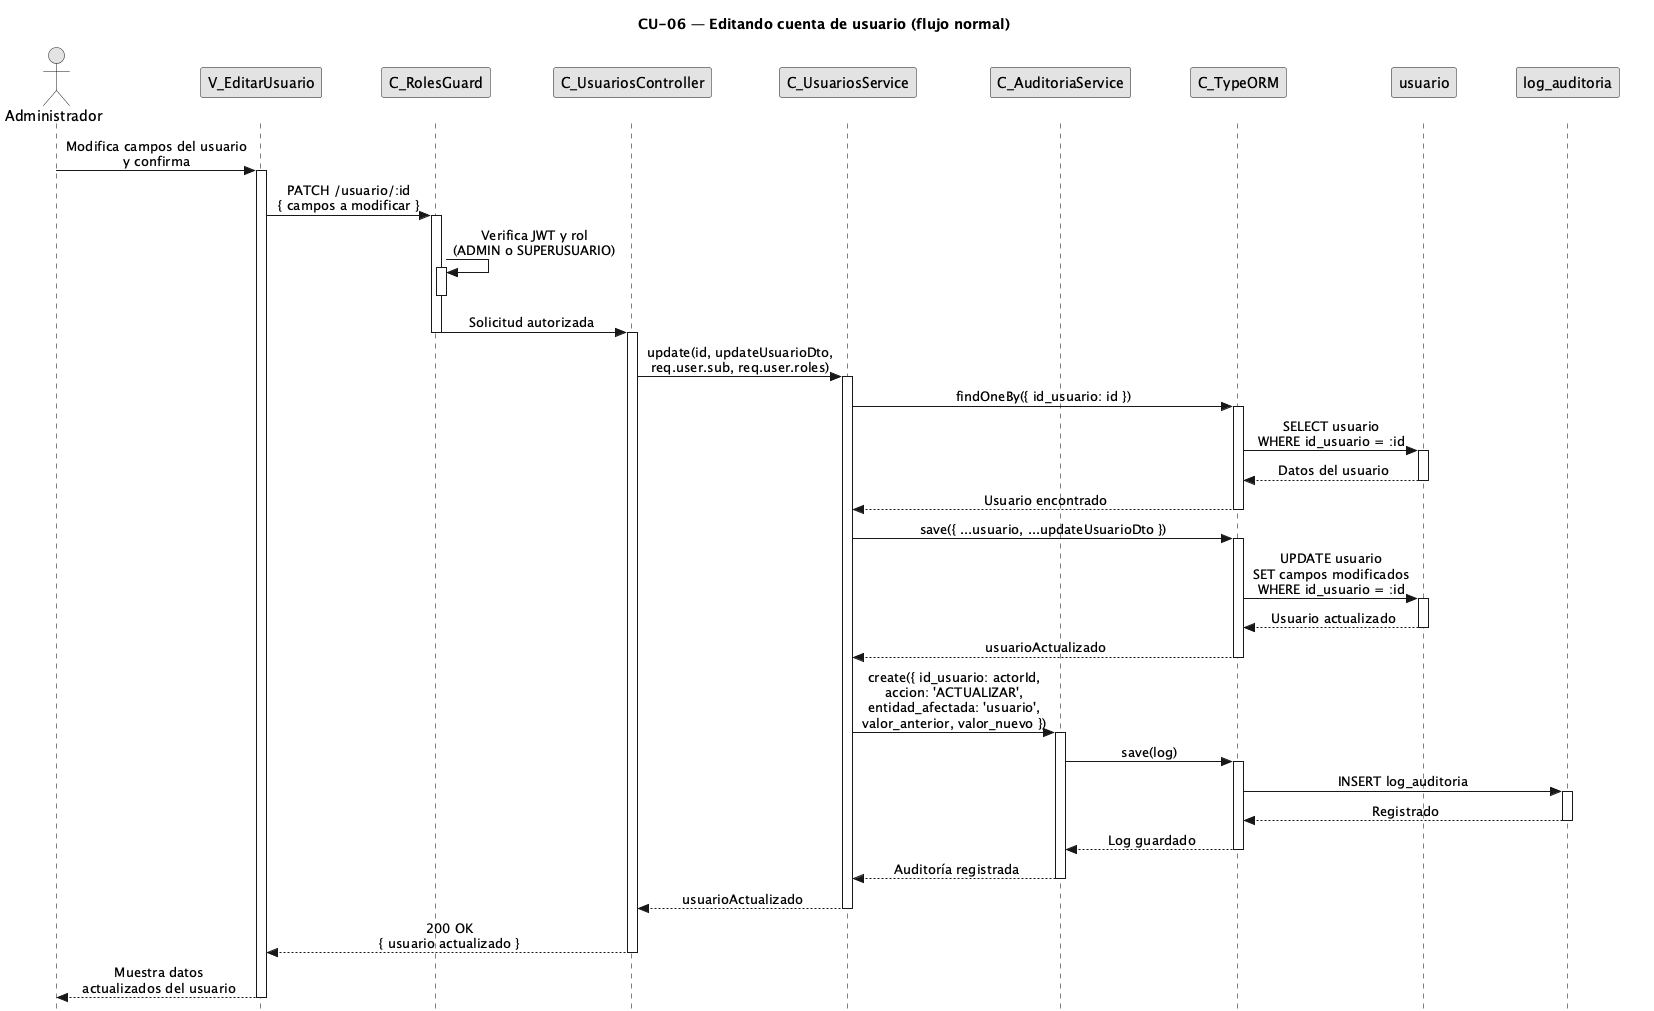

The diagram above was rendered by PlantUML. Its source (embedded in the PNG):
@startuml CU06-normal
title CU-06 — Editando cuenta de usuario (flujo normal)

skinparam style strictuml
skinparam monochrome true
skinparam shadowing false
skinparam sequenceMessageAlign center
<style>
sequenceDiagram {
  participant {
    margin 25
  }
  actor {
    margin 20
  }
}
</style>
skinparam sequence {
  MessageAlign center
  LifeLineBorderColor black
}
hide footbox

actor "Administrador" as user
participant "V_EditarUsuario" as view
participant "C_RolesGuard" as guard
participant "C_UsuariosController" as ctrl
participant "C_UsuariosService" as svc
participant "C_AuditoriaService" as aud
participant "C_TypeORM" as orm
participant "usuario" as uent
participant "log_auditoria" as aent

user -> view : Modifica campos del usuario\ny confirma
activate view

view -> guard : PATCH /usuario/:id\n{ campos a modificar }
activate guard

guard -> guard : Verifica JWT y rol\n(ADMIN o SUPERUSUARIO)
activate guard
deactivate guard

guard -> ctrl : Solicitud autorizada
deactivate guard
activate ctrl

ctrl -> svc : update(id, updateUsuarioDto,\nreq.user.sub, req.user.roles)
activate svc

svc -> orm : findOneBy({ id_usuario: id })
activate orm

orm -> uent : SELECT usuario\nWHERE id_usuario = :id
activate uent
uent --> orm : Datos del usuario
deactivate uent

orm --> svc : Usuario encontrado
deactivate orm

svc -> orm : save({ ...usuario, ...updateUsuarioDto })
activate orm

orm -> uent : UPDATE usuario\nSET campos modificados\nWHERE id_usuario = :id
activate uent
uent --> orm : Usuario actualizado
deactivate uent

orm --> svc : usuarioActualizado
deactivate orm

svc -> aud : create({ id_usuario: actorId,\naccion: 'ACTUALIZAR',\nentidad_afectada: 'usuario',\nvalor_anterior, valor_nuevo })
activate aud

aud -> orm : save(log)
activate orm

orm -> aent : INSERT log_auditoria
activate aent
aent --> orm : Registrado
deactivate aent

orm --> aud : Log guardado
deactivate orm

aud --> svc : Auditoría registrada
deactivate aud

svc --> ctrl : usuarioActualizado
deactivate svc

ctrl --> view : 200 OK\n{ usuario actualizado }
deactivate ctrl

view --> user : Muestra datos\nactualizados del usuario
deactivate view

@enduml